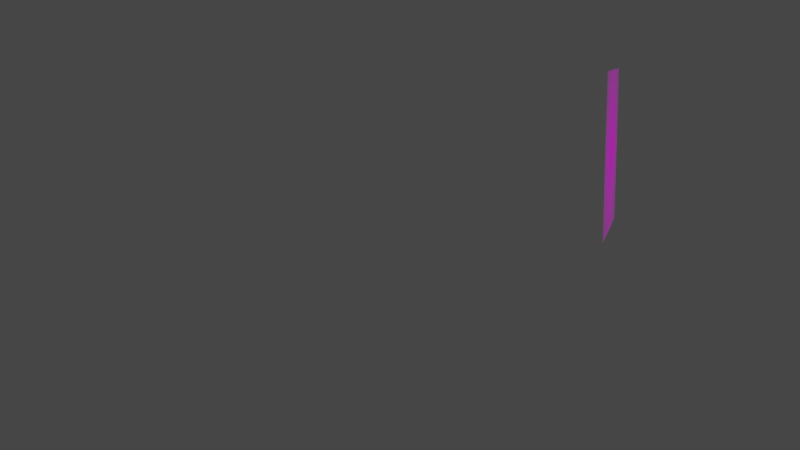 # Source: elephant_billboards_script.blend  (saved by Blender 2.81.16; exported with 4.5.12 LTS)
import bpy
from mathutils import Matrix  # noqa: F401  (used for matrix-valued properties, if any)

bpy.ops.wm.read_factory_settings(use_empty=True)
scene = bpy.context.scene
scene.name = 'Scene'

# ---- images (referenced by path relative to the original .blend; pixels are not part of the script)
import os
ASSET_DIR = os.environ.get("B2B_ASSET_DIR", "")  # directory of the original .blend (textures are referenced by path, not embedded)
HERE = os.path.dirname(os.path.abspath(__file__))  # packed textures are extracted next to this script under _unpacked/

def load_image(name, relpath, width, height, colorspace="sRGB"):
    """Load a texture the original file referenced (path relative to the .blend, or extracted next to this script)."""
    p = next((c for c in (os.path.join(HERE, relpath), os.path.join(ASSET_DIR, relpath)) if relpath and os.path.exists(c)), "")
    if p:
        img = bpy.data.images.load(p, check_existing=True)
        img.name = name
    else:  # same state as the original file: an image datablock whose file is absent (Cycles renders it pink)
        img = bpy.data.images.new(name, width, height)
        img.source = "FILE"
        img.filepath = "//" + (relpath or name)
    img.colorspace_settings.name = colorspace
    return img
img_6_rgba_png = load_image('6_rgba.png', '6_rgba.png', 1024, 1024, 'sRGB')

# ---- materials (node trees are filled in below, after node groups)
mat_6_rgba = bpy.data.materials.new('6_rgba')
mat_6_rgba.alpha_threshold = 0.5187
mat_6_rgba.use_transparent_shadow = False
mat_6_rgba.preview_render_type = 'FLAT'

# ---- material node trees
mat_6_rgba.use_nodes = True; mat_6_rgba.node_tree.nodes.clear()
_N = mat_6_rgba.node_tree.nodes; _L = mat_6_rgba.node_tree.links
n0 = _N.new('ShaderNodeOutputMaterial'); n0.name = 'Material Output'; n0.location = (300, 300)
n1 = _N.new('ShaderNodeTexImage'); n1.name = 'Image Texture'; n1.location = (-200, 300)
n1.image = img_6_rgba_png
n1.extension = 'CLIP'
n2 = _N.new('ShaderNodeBsdfPrincipled'); n2.name = 'Principled BSDF'; n2.location = (0, 300)
n2.distribution = 'GGX'
n2.subsurface_method = 'BURLEY'
n2.inputs[3].default_value = 1.45
n2.inputs[27].default_value = (0.0, 0.0, 0.0, 1.0)
n2.inputs[28].default_value = 1.0
_L.new(n1.outputs[0], n2.inputs[0])
_L.new(n1.outputs[1], n2.inputs[4])
_L.new(n2.outputs[0], n0.inputs[0])
n0.is_active_output = True

# ---- world
world_world = bpy.data.worlds.new('World'); scene.world = world_world
world_world.use_nodes = True; world_world.node_tree.nodes.clear()
_N = world_world.node_tree.nodes; _L = world_world.node_tree.links
n0 = _N.new('ShaderNodeOutputWorld'); n0.name = 'World Output'; n0.location = (300, 300)
n1 = _N.new('ShaderNodeBackground'); n1.name = 'Background'; n1.location = (10, 300)
n1.inputs[0].default_value = (0.05088, 0.05088, 0.05088, 1.0)
_L.new(n1.outputs[0], n0.inputs[0])
n0.is_active_output = True
world_world.color = (0.05086, 0.0, 0.02557)
world_world.use_sun_shadow = False
world_world.sun_shadow_jitter_overblur = 0.0

# ---- cameras
cam_camera = bpy.data.cameras.new('Camera')

# ---- meshes
me_6_rgba = bpy.data.meshes.new('6_rgba')
me_6_rgba.from_pydata([(-0.5, -0.5, 0.0), (0.5, -0.5, 0.0), (-0.5, 0.5, 0.0), (0.5, 0.5, 0.0)], [], [(0, 1, 3, 2)])
_uv = me_6_rgba.uv_layers.new(name='UVMap')
_uv.uv.foreach_set('vector', [0.0, 0.0, 1.0, 0.0, 1.0, 1.0, 0.0, 1.0])
me_6_rgba.materials.append(mat_6_rgba)
me_6_rgba.use_remesh_fix_poles = True
me_6_rgba.use_remesh_preserve_attributes = False
me_6_rgba.use_mirror_vertex_groups = False
me_6_rgba.update()

# ---- objects
ob_camera = bpy.data.objects.new('Camera', cam_camera)
ob_elephant_front = bpy.data.objects.new('elephant_front', None)
ob_elephant_back = bpy.data.objects.new('elephant_back', None)
ob_elephant_side = bpy.data.objects.new('elephant_side', None)
ob_elephant_above = bpy.data.objects.new('elephant_above', None)
ob_6_rgba = bpy.data.objects.new('6_rgba', me_6_rgba)

# ---- transforms, parenting, visibility, modifiers, constraints
ob_camera.location = (8.205, -31.5, 6.02)
ob_camera.rotation_euler = (1.41, -2.18e-06, 0.2548)
ob_camera.lineart.crease_threshold = 0.0
ob_elephant_front.location = (0.0, 1.07, 0.0)
ob_elephant_front.rotation_euler = (1.571, -0.0, 0.0)
ob_elephant_front.empty_display_type = 'IMAGE'
ob_elephant_front.empty_display_size = 5.0
ob_elephant_front.lineart.crease_threshold = 0.0
_c = ob_elephant_front.constraints.new('LOCKED_TRACK'); _c.name = 'Locked Track'
_c.influence = 0.3306
_c.target = ob_camera
_c.track_axis = 'TRACK_NEGATIVE_Z'
_c.lock_axis = 'LOCK_Y'
ob_elephant_back.location = (0.0, -2.498, 0.0)
ob_elephant_back.rotation_euler = (1.571, -0.0, 0.0)
ob_elephant_back.empty_display_type = 'IMAGE'
ob_elephant_back.empty_display_size = 5.0
ob_elephant_back.color = (1.0, 1.0, 1.0, 0.6495)
ob_elephant_back.lineart.crease_threshold = 0.0
_c = ob_elephant_back.constraints.new('LOCKED_TRACK'); _c.name = 'Locked Track'
_c.influence = 0.3306
_c.target = ob_camera
_c.track_axis = 'TRACK_Z'
_c.lock_axis = 'LOCK_Y'
ob_elephant_side.location = (0.0, 0.0, 0.0)
ob_elephant_side.rotation_euler = (1.571, -0.0, 1.571)
ob_elephant_side.empty_display_type = 'IMAGE'
ob_elephant_side.empty_display_size = 7.493
ob_elephant_side.lineart.crease_threshold = 0.0
ob_elephant_above.location = (0.0, 0.0, 1.499)
ob_elephant_above.rotation_euler = (0.0, -0.0, -3.142)
ob_elephant_above.empty_display_type = 'IMAGE'
ob_elephant_above.empty_display_size = 7.493
ob_elephant_above.empty_image_depth = 'BACK'
ob_elephant_above.empty_image_side = 'FRONT'
ob_elephant_above.lineart.crease_threshold = 0.0
_c = ob_elephant_above.constraints.new('LOCKED_TRACK'); _c.name = 'Locked Track'
_c.influence = 0.1793
_c.target = ob_camera
_c.track_axis = 'TRACK_Z'
_c.lock_axis = 'LOCK_Y'
ob_6_rgba.location = (4.943, 17.53, 1.472)
ob_6_rgba.rotation_euler = (1.571, 0.0, 1.571)
ob_6_rgba.scale = (6.987, 6.987, 6.987)
ob_6_rgba.lineart.crease_threshold = 0.0

# ---- collection membership
scene.collection.objects.link(ob_camera)
scene.collection.objects.link(ob_elephant_front)
scene.collection.objects.link(ob_elephant_back)
scene.collection.objects.link(ob_elephant_side)
scene.collection.objects.link(ob_elephant_above)
scene.collection.objects.link(ob_6_rgba)

# ---- scene / render settings (as saved in the file)
scene.camera = ob_camera
scene.frame_start = 1; scene.frame_end = 250; scene.frame_set(48)
scene.render.engine = 'BLENDER_EEVEE_NEXT'
scene.cycles.use_denoising = False
scene.cycles.samples = 128
scene.cycles.sampling_pattern = 'TABULATED_SOBOL'
scene.cycles.use_adaptive_sampling = False
scene.cycles.use_light_tree = False
scene.view_settings.view_transform = 'Filmic'
bpy.context.view_layer.update()

# ---- added for rendering (the .blend has no usable light): sun
light_auto_sun = bpy.data.lights.new('AutoSun', 'SUN')
light_auto_sun.energy = 3.0
light_auto_sun.angle = 0.0523599
ob_auto_sun = bpy.data.objects.new('AutoSun', light_auto_sun)
scene.collection.objects.link(ob_auto_sun)
ob_auto_sun.rotation_euler = (0.872665, 0.174533, 0.523599)
bpy.context.view_layer.update()
